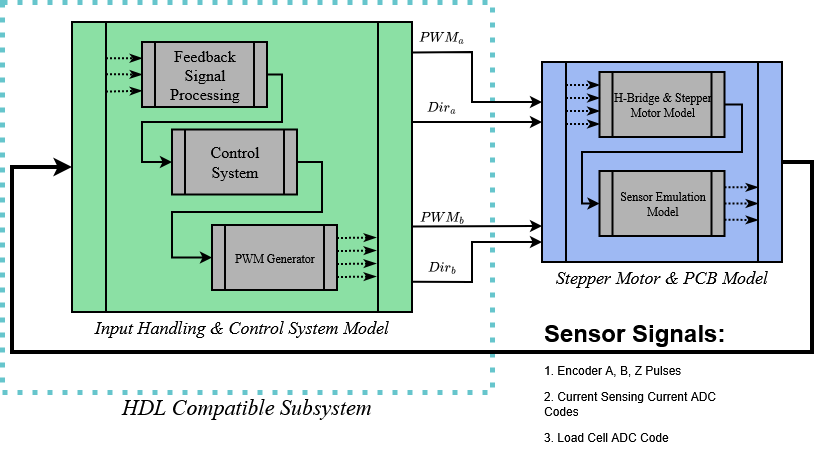

The diagram above was exported from draw.io. Its source (the exported page's mxGraphModel, read from the mxfile embedded in the PNG):
<mxGraphModel dx="2054" dy="1187" grid="1" gridSize="10" guides="1" tooltips="1" connect="1" arrows="1" fold="1" page="1" pageScale="1" pageWidth="850" pageHeight="1100" math="1" shadow="0">
  <root>
    <mxCell id="0" />
    <mxCell id="1" parent="0" />
    <mxCell id="2" parent="1" style="rounded=0;whiteSpace=wrap;html=1;fillColor=none;strokeColor=#66C5CC;strokeWidth=5;dashed=1;dashPattern=1 2;movable=0;resizable=0;rotatable=0;deletable=0;editable=0;locked=1;connectable=0;" value="" vertex="1">
      <mxGeometry height="390" width="490" x="20" y="80" as="geometry" />
    </mxCell>
    <mxCell id="3" parent="1" style="shape=process;whiteSpace=wrap;html=1;backgroundOutline=1;points=[[0,0,1,0,0],[0,0.25,1,0,0],[0,0.5,1,0,0],[0,0.75,1,0,0],[0,1,1,0,0],[0.1,0.125,0,0,0],[0.1,0.18,0,0,0],[0.1,0.24,0,0,0],[0.25,0,1,0,0],[0.25,1,1,0,0],[0.5,0,1,0,0],[0.5,1,1,0,0],[0.75,0,1,0,0],[0.75,1,1,0,0],[1,0,1,0,0],[1,0.105,0,0,0],[1,0.341379,0,0,0],[1,0.572414,0,0,0],[1,0.786207,0,0,0],[1,1,1,0,0]];strokeWidth=2;fillColor=#8BE0A4;rounded=0;glass=0;multiple=0;shadow=0;movable=0;resizable=0;rotatable=0;deletable=0;editable=0;locked=1;connectable=0;" value="" vertex="1">
      <mxGeometry height="290" width="340" x="90" y="100" as="geometry" />
    </mxCell>
    <mxCell id="4" edge="1" parent="1" source="5" style="edgeStyle=orthogonalEdgeStyle;rounded=0;orthogonalLoop=1;jettySize=auto;html=1;defaultLabelBackgroundColor=page;strokeWidth=4;entryX=0;entryY=0.5;entryDx=0;entryDy=0;exitX=1;exitY=0.5;exitDx=0;exitDy=0;movable=0;resizable=0;rotatable=0;deletable=0;editable=0;locked=1;connectable=0;" target="3">
      <mxGeometry relative="1" x="-0.7628" as="geometry">
        <Array as="points">
          <mxPoint x="830" y="240" />
          <mxPoint x="830" y="430" />
          <mxPoint x="30" y="430" />
          <mxPoint x="30" y="245" />
        </Array>
        <mxPoint x="830" y="230" as="sourcePoint" />
        <mxPoint x="410" y="460" as="targetPoint" />
      </mxGeometry>
    </mxCell>
    <mxCell id="5" parent="1" style="shape=process;whiteSpace=wrap;html=1;backgroundOutline=1;points=[[0,0,1,0,0],[0,0.2,0,0,0],[0,0.2125,0,0,0],[0,0.3,0,0,0],[0,0.59,0,0,0],[0,0.82,0,0,0],[0,1,1,0,0],[0.1,0.115,0,0,0],[0.1,0.18,0,0,0],[0.1,0.2125,0,0,0],[0.1,0.245,0,0,0],[0.1,0.31,0,0,0],[0.25,0,1,0,0],[0.25,1,1,0,0],[0.5,0,1,0,0],[0.5,1,1,0,0],[0.75,0,1,0,0],[0.75,1,1,0,0],[0.9,0.63,0,0,0],[0.9,0.71,0,0,0],[0.9,0.79,0,0,0],[1,0,1,0,0],[1,0.25,1,0,0],[1,0.5,1,0,0],[1,0.75,1,0,0],[1,1,1,0,0]];strokeWidth=2;fillColor=#9EB9F3;movable=0;resizable=0;rotatable=0;deletable=0;editable=0;locked=1;connectable=0;" value="" vertex="1">
      <mxGeometry height="200" width="240" x="560" y="140" as="geometry" />
    </mxCell>
    <mxCell id="6" edge="1" parent="1" source="3" style="endArrow=classic;html=1;rounded=0;defaultLabelBackgroundColor=page;strokeWidth=2;exitX=1;exitY=0.105;exitDx=0;exitDy=0;exitPerimeter=0;entryX=0;entryY=0.2;entryDx=0;entryDy=0;entryPerimeter=0;movable=0;resizable=0;rotatable=0;deletable=0;editable=0;locked=1;connectable=0;" target="5" value="">
      <mxGeometry height="50" relative="1" width="50" x="0.1111" as="geometry">
        <Array as="points">
          <mxPoint x="490" y="130" />
          <mxPoint x="490" y="180" />
        </Array>
        <mxPoint x="440" y="130" as="sourcePoint" />
        <mxPoint x="520" y="170" as="targetPoint" />
      </mxGeometry>
    </mxCell>
    <mxCell id="7" edge="1" parent="1" source="3" style="endArrow=classic;html=1;rounded=0;defaultLabelBackgroundColor=page;exitX=0.999;exitY=0.705;exitDx=0;exitDy=0;exitPerimeter=0;entryX=0;entryY=0.82;entryDx=0;entryDy=0;entryPerimeter=0;strokeWidth=2;curved=0;movable=0;resizable=0;rotatable=0;deletable=0;editable=0;locked=1;connectable=0;" target="5" value="">
      <mxGeometry height="50" relative="1" width="50" as="geometry">
        <mxPoint x="460" y="300" as="sourcePoint" />
        <mxPoint x="510" y="250" as="targetPoint" />
      </mxGeometry>
    </mxCell>
    <mxCell id="8" edge="1" parent="1" source="3" style="endArrow=classic;html=1;rounded=0;defaultLabelBackgroundColor=page;exitX=0.998;exitY=0.896;exitDx=0;exitDy=0;exitPerimeter=0;entryX=0;entryY=0.9;entryDx=0;entryDy=0;entryPerimeter=0;strokeWidth=2;movable=0;resizable=0;rotatable=0;deletable=0;editable=0;locked=1;connectable=0;" target="5" value="">
      <mxGeometry height="50" relative="1" width="50" as="geometry">
        <Array as="points">
          <mxPoint x="490" y="360" />
          <mxPoint x="490" y="320" />
        </Array>
        <mxPoint x="460" y="380" as="sourcePoint" />
        <mxPoint x="490" y="330" as="targetPoint" />
      </mxGeometry>
    </mxCell>
    <mxCell id="9" edge="1" parent="1" source="3" style="endArrow=classic;html=1;rounded=0;defaultLabelBackgroundColor=page;entryX=0;entryY=0.3;entryDx=0;entryDy=0;entryPerimeter=0;exitX=0.999;exitY=0.345;exitDx=0;exitDy=0;exitPerimeter=0;strokeWidth=2;movable=0;resizable=0;rotatable=0;deletable=0;editable=0;locked=1;connectable=0;" target="5" value="">
      <mxGeometry height="50" relative="1" width="50" as="geometry">
        <mxPoint x="460" y="250" as="sourcePoint" />
        <mxPoint x="510" y="200" as="targetPoint" />
      </mxGeometry>
    </mxCell>
    <mxCell id="10" parent="1" style="text;html=1;whiteSpace=wrap;strokeColor=none;fillColor=none;align=center;verticalAlign=middle;rounded=0;movable=0;resizable=0;rotatable=0;deletable=0;editable=0;locked=1;connectable=0;" value="\(PWM_a\)" vertex="1">
      <mxGeometry height="30" width="60" x="430" y="100" as="geometry" />
    </mxCell>
    <mxCell id="11" parent="1" style="text;html=1;whiteSpace=wrap;strokeColor=none;fillColor=none;align=center;verticalAlign=middle;rounded=0;movable=0;resizable=0;rotatable=0;deletable=0;editable=0;locked=1;connectable=0;" value="\(Dir_a\)" vertex="1">
      <mxGeometry height="30" width="60" x="430" y="170" as="geometry" />
    </mxCell>
    <mxCell id="12" parent="1" style="text;html=1;whiteSpace=wrap;strokeColor=none;fillColor=none;align=center;verticalAlign=middle;rounded=0;movable=0;resizable=0;rotatable=0;deletable=0;editable=0;locked=1;connectable=0;" value="\(PWM_b\)" vertex="1">
      <mxGeometry height="30" width="60" x="430" y="280" as="geometry" />
    </mxCell>
    <mxCell id="13" parent="1" style="text;html=1;whiteSpace=wrap;strokeColor=none;fillColor=none;align=center;verticalAlign=middle;rounded=0;movable=0;resizable=0;rotatable=0;deletable=0;editable=0;locked=1;connectable=0;" value="\(Dir_b\)" vertex="1">
      <mxGeometry height="30" width="60" x="430" y="330" as="geometry" />
    </mxCell>
    <mxCell id="14" parent="1" style="text;html=1;whiteSpace=wrap;strokeColor=none;fillColor=none;align=center;verticalAlign=middle;rounded=0;movable=0;resizable=0;rotatable=0;deletable=0;editable=0;locked=1;connectable=0;" value="&lt;div&gt;&lt;font face=&quot;Times New Roman&quot; style=&quot;font-size: 18px;&quot;&gt;&lt;i&gt;Stepper Motor &amp;amp; PCB Model&lt;/i&gt;&lt;/font&gt;&lt;/div&gt;" vertex="1">
      <mxGeometry height="30" width="240" x="560" y="340" as="geometry" />
    </mxCell>
    <mxCell id="15" parent="1" style="text;html=1;whiteSpace=wrap;strokeColor=none;fillColor=none;align=center;verticalAlign=middle;rounded=0;movable=0;resizable=0;rotatable=0;deletable=0;editable=0;locked=1;connectable=0;" value="&lt;div&gt;&lt;font face=&quot;Times New Roman&quot; style=&quot;font-size: 18px;&quot;&gt;&lt;i&gt;Input Handling &amp;amp; Control System Model&lt;/i&gt;&lt;/font&gt;&lt;/div&gt;" vertex="1">
      <mxGeometry height="30" width="340" x="90" y="390" as="geometry" />
    </mxCell>
    <mxCell id="16" edge="1" parent="1" source="17" style="edgeStyle=orthogonalEdgeStyle;rounded=0;orthogonalLoop=1;jettySize=auto;html=1;exitX=1;exitY=0.25;exitDx=0;exitDy=0;defaultLabelBackgroundColor=page;entryX=0.9;entryY=0.63;entryDx=0;entryDy=0;entryPerimeter=0;strokeWidth=2;endArrow=classicThin;endFill=1;dashed=1;dashPattern=1 1;movable=0;resizable=0;rotatable=0;deletable=0;editable=0;locked=1;connectable=0;" target="5">
      <mxGeometry relative="1" x="-0.0058" as="geometry">
        <mxPoint x="820" y="265.21229050279334" as="targetPoint" />
      </mxGeometry>
    </mxCell>
    <mxCell id="17" parent="1" style="shape=process;whiteSpace=wrap;html=1;backgroundOutline=1;strokeWidth=2;fillColor=#B3B3B3;movable=0;resizable=0;rotatable=0;deletable=0;editable=0;locked=1;connectable=0;" value="&lt;font face=&quot;Times New Roman&quot;&gt;Sensor Emulation Model&lt;/font&gt;" vertex="1">
      <mxGeometry height="65" width="125" x="617.5" y="249" as="geometry" />
    </mxCell>
    <mxCell id="18" parent="1" style="shape=process;whiteSpace=wrap;html=1;backgroundOutline=1;points=[[0,0,1,0,0],[0,0.2,0,0,0],[0,0.4,0,0,0],[0,0.6,1,0,0],[0,0.8,1,0,0],[0,1,1,0,0],[0.25,0,1,0,0],[0.25,1,1,0,0],[0.5,0,1,0,0],[0.5,1,1,0,0],[0.75,0,1,0,0],[0.75,1,1,0,0],[1,0,1,0,0],[1,0.25,1,0,0],[1,0.5,1,0,0],[1,0.75,1,0,0],[1,1,1,0,0]];strokeWidth=2;fillColor=#B3B3B3;movable=0;resizable=0;rotatable=0;deletable=0;editable=0;locked=1;connectable=0;" value="&lt;font face=&quot;Times New Roman&quot;&gt;H-Bridge &amp;amp; Stepper Motor Model&lt;/font&gt;" vertex="1">
      <mxGeometry height="65" width="125" x="617.5" y="150" as="geometry" />
    </mxCell>
    <mxCell id="19" edge="1" parent="1" source="5" style="endArrow=classicThin;html=1;rounded=0;defaultLabelBackgroundColor=page;exitX=0.1;exitY=0.115;exitDx=0;exitDy=0;exitPerimeter=0;entryX=0;entryY=0.2;entryDx=0;entryDy=0;entryPerimeter=0;strokeWidth=2;endFill=1;dashed=1;dashPattern=1 1;movable=0;resizable=0;rotatable=0;deletable=0;editable=0;locked=1;connectable=0;" target="18" value="">
      <mxGeometry height="50" relative="1" width="50" as="geometry">
        <mxPoint x="620" y="210" as="sourcePoint" />
        <mxPoint x="670" y="160" as="targetPoint" />
      </mxGeometry>
    </mxCell>
    <mxCell id="20" edge="1" parent="1" source="5" style="endArrow=classicThin;html=1;rounded=0;defaultLabelBackgroundColor=page;exitX=0.1;exitY=0.18;exitDx=0;exitDy=0;exitPerimeter=0;entryX=0;entryY=0.4;entryDx=0;entryDy=0;entryPerimeter=0;strokeWidth=2;endFill=1;dashed=1;dashPattern=1 1;movable=0;resizable=0;rotatable=0;deletable=0;editable=0;locked=1;connectable=0;" target="18" value="">
      <mxGeometry height="50" relative="1" width="50" as="geometry">
        <mxPoint x="600" y="210" as="sourcePoint" />
        <mxPoint x="650" y="160" as="targetPoint" />
      </mxGeometry>
    </mxCell>
    <mxCell id="21" edge="1" parent="1" source="5" style="endArrow=classicThin;html=1;rounded=0;defaultLabelBackgroundColor=page;entryX=0;entryY=0.6;entryDx=0;entryDy=0;exitX=0.1;exitY=0.245;exitDx=0;exitDy=0;exitPerimeter=0;strokeWidth=2;endFill=1;dashed=1;dashPattern=1 1;movable=0;resizable=0;rotatable=0;deletable=0;editable=0;locked=1;connectable=0;" target="18" value="">
      <mxGeometry height="50" relative="1" width="50" as="geometry">
        <mxPoint x="570" y="240" as="sourcePoint" />
        <mxPoint x="620" y="190" as="targetPoint" />
      </mxGeometry>
    </mxCell>
    <mxCell id="22" edge="1" parent="1" source="5" style="endArrow=classicThin;html=1;rounded=0;defaultLabelBackgroundColor=page;entryX=0;entryY=0.8;entryDx=0;entryDy=0;exitX=0.1;exitY=0.31;exitDx=0;exitDy=0;exitPerimeter=0;strokeWidth=2;endFill=1;dashed=1;dashPattern=1 1;movable=0;resizable=0;rotatable=0;deletable=0;editable=0;locked=1;connectable=0;" target="18" value="">
      <mxGeometry height="50" relative="1" width="50" as="geometry">
        <mxPoint x="540" y="200" as="sourcePoint" />
        <mxPoint x="590" y="150" as="targetPoint" />
      </mxGeometry>
    </mxCell>
    <mxCell id="23" edge="1" parent="1" source="18" style="endArrow=classic;html=1;rounded=0;defaultLabelBackgroundColor=page;exitX=1;exitY=0.5;exitDx=0;exitDy=0;entryX=0;entryY=0.5;entryDx=0;entryDy=0;strokeWidth=2;movable=0;resizable=0;rotatable=0;deletable=0;editable=0;locked=1;connectable=0;" target="17" value="">
      <mxGeometry height="50" relative="1" width="50" x="0.0136" as="geometry">
        <Array as="points">
          <mxPoint x="760" y="182.5" />
          <mxPoint x="760" y="230" />
          <mxPoint x="600" y="230" />
          <mxPoint x="600" y="281.5" />
        </Array>
        <mxPoint x="660" y="260" as="sourcePoint" />
        <mxPoint x="710" y="210" as="targetPoint" />
      </mxGeometry>
    </mxCell>
    <mxCell id="24" edge="1" parent="1" source="17" style="endArrow=classicThin;html=1;rounded=0;defaultLabelBackgroundColor=page;exitX=1;exitY=0.75;exitDx=0;exitDy=0;entryX=0.9;entryY=0.79;entryDx=0;entryDy=0;entryPerimeter=0;strokeWidth=2;endFill=1;dashed=1;dashPattern=1 1;movable=0;resizable=0;rotatable=0;deletable=0;editable=0;locked=1;connectable=0;" target="5" value="">
      <mxGeometry height="50" relative="1" width="50" as="geometry">
        <mxPoint x="750" y="350" as="sourcePoint" />
        <mxPoint x="800" y="300" as="targetPoint" />
      </mxGeometry>
    </mxCell>
    <mxCell id="25" edge="1" parent="1" source="17" style="edgeStyle=orthogonalEdgeStyle;rounded=0;orthogonalLoop=1;jettySize=auto;html=1;exitX=1;exitY=0.5;exitDx=0;exitDy=0;entryX=0.9;entryY=0.71;entryDx=0;entryDy=0;entryPerimeter=0;defaultLabelBackgroundColor=page;strokeWidth=2;endArrow=classicThin;endFill=1;dashed=1;dashPattern=1 1;movable=0;resizable=0;rotatable=0;deletable=0;editable=0;locked=1;connectable=0;" target="5">
      <mxGeometry relative="1" as="geometry" />
    </mxCell>
    <mxCell id="26" edge="1" parent="1" source="27" style="edgeStyle=orthogonalEdgeStyle;rounded=0;orthogonalLoop=1;jettySize=auto;html=1;defaultLabelBackgroundColor=page;entryX=0;entryY=0.5;entryDx=0;entryDy=0;exitX=1;exitY=0.5;exitDx=0;exitDy=0;strokeWidth=2;movable=0;resizable=0;rotatable=0;deletable=0;editable=0;locked=1;connectable=0;" target="29">
      <mxGeometry relative="1" x="0.3651" as="geometry">
        <Array as="points">
          <mxPoint x="300" y="152.5" />
          <mxPoint x="300" y="200" />
          <mxPoint x="160" y="200" />
          <mxPoint x="160" y="240" />
        </Array>
        <mxPoint x="290" y="80" as="targetPoint" />
      </mxGeometry>
    </mxCell>
    <mxCell id="27" parent="1" style="shape=process;whiteSpace=wrap;html=1;backgroundOutline=1;points=[[0,0,1,0,0],[0,0.25,0,0,0],[0,0.5,1,0,0],[0,0.75,1,0,0],[0,1,1,0,0],[0.25,0,1,0,0],[0.25,1,1,0,0],[0.5,0,1,0,0],[0.5,1,1,0,0],[0.75,0,1,0,0],[0.75,1,1,0,0],[1,0,1,0,0],[1,0.25,1,0,0],[1,0.5,1,0,0],[1,0.75,1,0,0],[1,1,1,0,0]];strokeWidth=2;fillColor=#B3B3B3;movable=0;resizable=0;rotatable=0;deletable=0;editable=0;locked=1;connectable=0;" value="&lt;font face=&quot;Times New Roman&quot; style=&quot;font-size: 16px;&quot;&gt;Feedback Signal Processing&lt;/font&gt;" vertex="1">
      <mxGeometry height="65" width="125" x="160" y="120" as="geometry" />
    </mxCell>
    <mxCell id="28" edge="1" parent="1" source="29" style="edgeStyle=orthogonalEdgeStyle;rounded=0;orthogonalLoop=1;jettySize=auto;html=1;entryX=1;entryY=0.5;entryDx=0;entryDy=0;defaultLabelBackgroundColor=page;exitX=1;exitY=0.5;exitDx=0;exitDy=0;strokeWidth=2;movable=0;resizable=0;rotatable=0;deletable=0;editable=0;locked=1;connectable=0;" target="33">
      <mxGeometry relative="1" x="0.3269" as="geometry">
        <Array as="points">
          <mxPoint x="340" y="240" />
          <mxPoint x="340" y="290" />
          <mxPoint x="190" y="290" />
          <mxPoint x="190" y="335.5" />
        </Array>
        <mxPoint x="250" y="335.5" as="targetPoint" />
      </mxGeometry>
    </mxCell>
    <mxCell id="29" parent="1" style="shape=process;whiteSpace=wrap;html=1;backgroundOutline=1;fillColor=#B3B3B3;strokeWidth=2;movable=0;resizable=0;rotatable=0;deletable=0;editable=0;locked=1;connectable=0;" value="&lt;font face=&quot;Times New Roman&quot; style=&quot;font-size: 16px;&quot;&gt;Control System&lt;/font&gt;" vertex="1">
      <mxGeometry height="65" width="125" x="190" y="207.5" as="geometry" />
    </mxCell>
    <mxCell id="30" edge="1" parent="1" source="3" style="endArrow=classicThin;html=1;rounded=0;defaultLabelBackgroundColor=page;exitX=0.1;exitY=0.125;exitDx=0;exitDy=0;exitPerimeter=0;entryX=0;entryY=0.25;entryDx=0;entryDy=0;entryPerimeter=0;strokeWidth=2;endFill=1;dashed=1;dashPattern=1 1;movable=0;resizable=0;rotatable=0;deletable=0;editable=0;locked=1;connectable=0;" target="27" value="">
      <mxGeometry height="50" relative="1" width="50" as="geometry">
        <mxPoint x="126" y="130" as="sourcePoint" />
        <mxPoint x="160" y="130" as="targetPoint" />
      </mxGeometry>
    </mxCell>
    <mxCell id="31" edge="1" parent="1" source="3" style="endArrow=classicThin;html=1;rounded=0;defaultLabelBackgroundColor=page;exitX=0.1;exitY=0.18;exitDx=0;exitDy=0;exitPerimeter=0;entryX=0;entryY=0.5;entryDx=0;entryDy=0;strokeWidth=2;endFill=1;dashed=1;dashPattern=1 1;movable=0;resizable=0;rotatable=0;deletable=0;editable=0;locked=1;connectable=0;" target="27" value="">
      <mxGeometry height="50" relative="1" width="50" as="geometry">
        <mxPoint x="126" y="145.5" as="sourcePoint" />
        <mxPoint x="160" y="145.5" as="targetPoint" />
      </mxGeometry>
    </mxCell>
    <mxCell id="32" edge="1" parent="1" source="3" style="endArrow=classicThin;html=1;rounded=0;defaultLabelBackgroundColor=page;entryX=0;entryY=0.75;entryDx=0;entryDy=0;exitX=0.1;exitY=0.24;exitDx=0;exitDy=0;exitPerimeter=0;strokeWidth=2;endFill=1;dashed=1;dashPattern=1 1;movable=0;resizable=0;rotatable=0;deletable=0;editable=0;locked=1;connectable=0;" target="27" value="">
      <mxGeometry height="50" relative="1" width="50" as="geometry">
        <mxPoint x="126" y="158.5" as="sourcePoint" />
        <mxPoint x="160" y="158.5" as="targetPoint" />
      </mxGeometry>
    </mxCell>
    <mxCell id="33" parent="1" style="shape=process;whiteSpace=wrap;html=1;backgroundOutline=1;points=[[0,0,1,0,0],[0,0.2,0,0,0],[0,0.4,0,0,0],[0,0.6,1,0,0],[0,0.8,1,0,0],[0,1,1,0,0],[0.25,0,1,0,0],[0.25,1,1,0,0],[0.5,0,1,0,0],[0.5,1,1,0,0],[0.75,0,1,0,0],[0.75,1,1,0,0],[1,0,1,0,0],[1,0.25,1,0,0],[1,0.5,1,0,0],[1,0.75,1,0,0],[1,1,1,0,0]];strokeWidth=2;fillColor=#B3B3B3;direction=west;movable=0;resizable=0;rotatable=0;deletable=0;editable=0;locked=1;connectable=0;" value="&lt;font face=&quot;Times New Roman&quot;&gt;PWM Generator&lt;/font&gt;" vertex="1">
      <mxGeometry height="65" width="125" x="230" y="303" as="geometry" />
    </mxCell>
    <mxCell id="34" edge="1" parent="1" source="33" style="endArrow=classicThin;html=1;rounded=0;defaultLabelBackgroundColor=page;exitX=0;exitY=0.8;exitDx=0;exitDy=0;entryX=0;entryY=0.2;entryDx=0;entryDy=0;entryPerimeter=0;strokeWidth=2;endFill=1;dashed=1;dashPattern=1 1;movable=0;resizable=0;rotatable=0;deletable=0;editable=0;locked=1;connectable=0;" value="">
      <mxGeometry height="50" relative="1" width="50" as="geometry">
        <mxPoint x="360" y="315.5" as="sourcePoint" />
        <mxPoint x="394" y="315.5" as="targetPoint" />
      </mxGeometry>
    </mxCell>
    <mxCell id="35" edge="1" parent="1" source="33" style="endArrow=classicThin;html=1;rounded=0;defaultLabelBackgroundColor=page;exitX=0;exitY=0.6;exitDx=0;exitDy=0;entryX=0;entryY=0.4;entryDx=0;entryDy=0;entryPerimeter=0;strokeWidth=2;endFill=1;dashed=1;dashPattern=1 1;movable=0;resizable=0;rotatable=0;deletable=0;editable=0;locked=1;connectable=0;" value="">
      <mxGeometry height="50" relative="1" width="50" as="geometry">
        <mxPoint x="360" y="328.5" as="sourcePoint" />
        <mxPoint x="394" y="328.5" as="targetPoint" />
      </mxGeometry>
    </mxCell>
    <mxCell id="36" edge="1" parent="1" source="33" style="endArrow=classicThin;html=1;rounded=0;defaultLabelBackgroundColor=page;entryX=0;entryY=0.6;entryDx=0;entryDy=0;exitX=0;exitY=0.4;exitDx=0;exitDy=0;exitPerimeter=0;strokeWidth=2;endFill=1;dashed=1;dashPattern=1 1;movable=0;resizable=0;rotatable=0;deletable=0;editable=0;locked=1;connectable=0;" value="">
      <mxGeometry height="50" relative="1" width="50" as="geometry">
        <mxPoint x="360" y="341.5" as="sourcePoint" />
        <mxPoint x="394" y="341.5" as="targetPoint" />
      </mxGeometry>
    </mxCell>
    <mxCell id="37" edge="1" parent="1" source="33" style="endArrow=classicThin;html=1;rounded=0;defaultLabelBackgroundColor=page;entryX=0;entryY=0.8;entryDx=0;entryDy=0;exitX=0;exitY=0.2;exitDx=0;exitDy=0;exitPerimeter=0;strokeWidth=2;endFill=1;dashed=1;dashPattern=1 1;movable=0;resizable=0;rotatable=0;deletable=0;editable=0;locked=1;connectable=0;" value="">
      <mxGeometry height="50" relative="1" width="50" as="geometry">
        <mxPoint x="360" y="354.5" as="sourcePoint" />
        <mxPoint x="394" y="354.5" as="targetPoint" />
      </mxGeometry>
    </mxCell>
    <mxCell id="38" parent="1" style="text;html=1;whiteSpace=wrap;strokeColor=none;fillColor=none;align=center;verticalAlign=middle;rounded=0;fontStyle=2;movable=0;resizable=0;rotatable=0;deletable=0;editable=0;locked=1;connectable=0;" value="&lt;font face=&quot;Times New Roman&quot; style=&quot;font-size: 22px;&quot;&gt;HDL Compatible Subsystem&lt;/font&gt;" vertex="1">
      <mxGeometry height="30" width="470" x="30" y="470" as="geometry" />
    </mxCell>
    <mxCell id="39" parent="1" style="text;html=1;whiteSpace=wrap;overflow=hidden;rounded=0;movable=0;resizable=0;rotatable=0;deletable=0;editable=0;locked=1;connectable=0;" value="&lt;h1 style=&quot;margin-top: 0px;&quot;&gt;Sensor Signals:&lt;/h1&gt;&lt;p&gt;1. Encoder A, B, Z Pulses&lt;/p&gt;&lt;p&gt;2. Current Sensing Current ADC Codes&lt;/p&gt;&lt;p&gt;3. Load Cell ADC Code&lt;/p&gt;" vertex="1">
      <mxGeometry height="150" width="190" x="560" y="390" as="geometry" />
    </mxCell>
  </root>
</mxGraphModel>